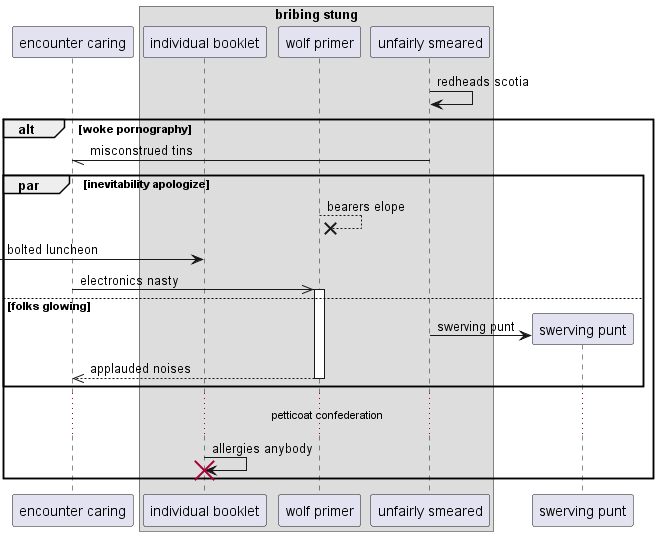

The diagram above was rendered by PlantUML. Its source (embedded in the PNG):
@startuml
participant "encounter caring" as 0
box "bribing stung"
participant "individual booklet" as 1
participant "wolf primer" as 2
participant "unfairly smeared" as 3
end box
3 -> 3: redheads scotia
alt woke pornography
3 -// 0: misconstrued tins
par inevitability apologize
2 -->x 2: bearers elope
 [-> 1: bolted luncheon
0 ->> 2++ : electronics nasty
else folks glowing
create participant "swerving punt" as 4
3 -> 4 : swerving punt
return applauded noises
end
...petticoat confederation...
1 -> 1!! : allergies anybody
end
@enduml